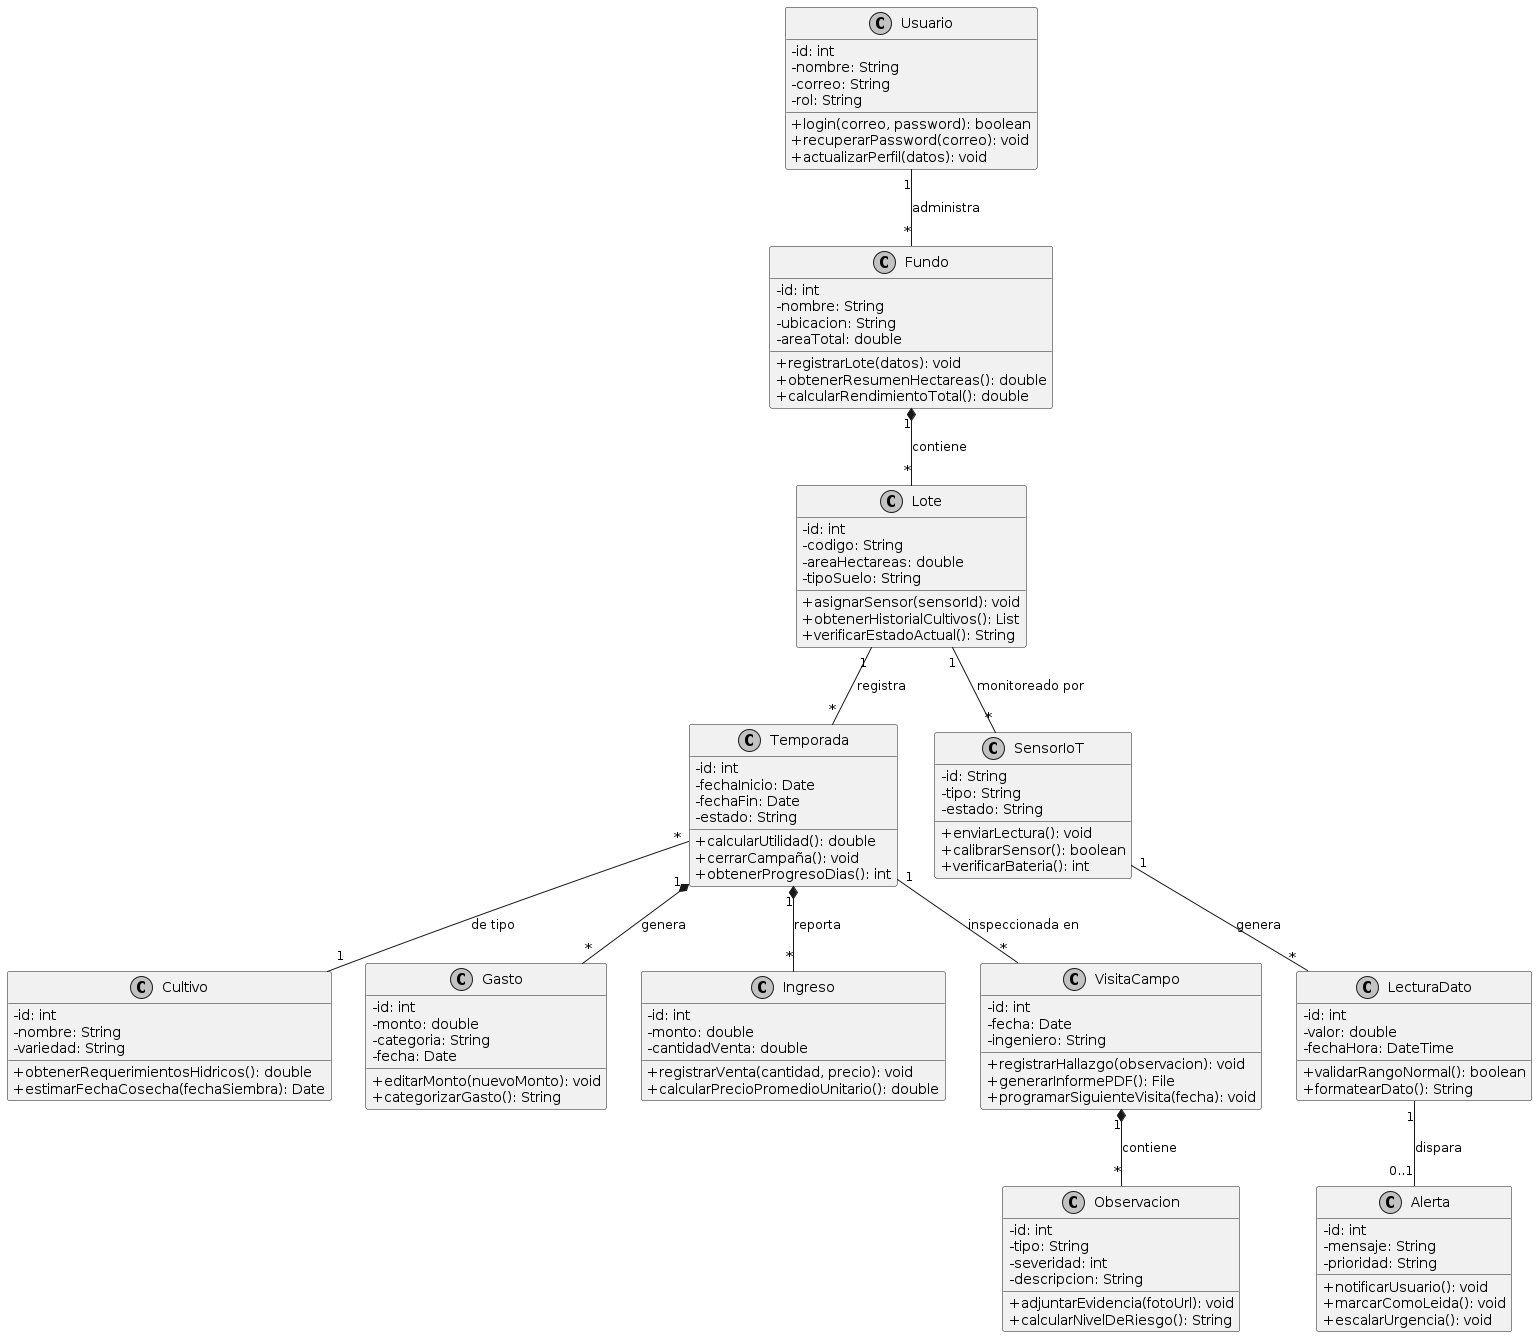

The diagram above was rendered by PlantUML. Its source (embedded in the PNG):
@startuml
skinparam classAttributeIconSize 0
skinparam monochrome true
skinparam shadowing false

class Usuario {
  - id: int
  - nombre: String
  - correo: String
  - rol: String
  + login(correo, password): boolean
  + recuperarPassword(correo): void
  + actualizarPerfil(datos): void
}

class Fundo {
  - id: int
  - nombre: String
  - ubicacion: String
  - areaTotal: double
  + registrarLote(datos): void
  + obtenerResumenHectareas(): double
  + calcularRendimientoTotal(): double
}

class Lote {
  - id: int
  - codigo: String
  - areaHectareas: double
  - tipoSuelo: String
  + asignarSensor(sensorId): void
  + obtenerHistorialCultivos(): List
  + verificarEstadoActual(): String
}

class Cultivo {
  - id: int
  - nombre: String
  - variedad: String
  + obtenerRequerimientosHidricos(): double
  + estimarFechaCosecha(fechaSiembra): Date
}

class Temporada {
  - id: int
  - fechaInicio: Date
  - fechaFin: Date
  - estado: String
  + calcularUtilidad(): double
  + cerrarCampaña(): void
  + obtenerProgresoDias(): int
}

class Gasto {
  - id: int
  - monto: double
  - categoria: String
  - fecha: Date
  + editarMonto(nuevoMonto): void
  + categorizarGasto(): String
}

class Ingreso {
  - id: int
  - monto: double
  - cantidadVenta: double
  + registrarVenta(cantidad, precio): void
  + calcularPrecioPromedioUnitario(): double
}

class VisitaCampo {
  - id: int
  - fecha: Date
  - ingeniero: String
  + registrarHallazgo(observacion): void
  + generarInformePDF(): File
  + programarSiguienteVisita(fecha): void
}

class Observacion {
  - id: int
  - tipo: String
  - severidad: int
  - descripcion: String
  + adjuntarEvidencia(fotoUrl): void
  + calcularNivelDeRiesgo(): String
}

class SensorIoT {
  - id: String
  - tipo: String
  - estado: String
  + enviarLectura(): void
  + calibrarSensor(): boolean
  + verificarBateria(): int
}

class LecturaDato {
  - id: int
  - valor: double
  - fechaHora: DateTime
  + validarRangoNormal(): boolean
  + formatearDato(): String
}

class Alerta {
  - id: int
  - mensaje: String
  - prioridad: String
  + notificarUsuario(): void
  + marcarComoLeida(): void
  + escalarUrgencia(): void
}

' Relaciones con Multiplicidad y Composición
Usuario "1" -- "*" Fundo : administra
Fundo "1" *-- "*" Lote : contiene
Lote "1" -- "*" Temporada : registra
Temporada "*" -- "1" Cultivo : de tipo
Temporada "1" *-- "*" Gasto : genera
Temporada "1" *-- "*" Ingreso : reporta
Temporada "1" -- "*" VisitaCampo : inspeccionada en
VisitaCampo "1" *-- "*" Observacion : contiene
Lote "1" -- "*" SensorIoT : monitoreado por
SensorIoT "1" -- "*" LecturaDato : genera
LecturaDato "1" -- "0..1" Alerta : dispara
@enduml